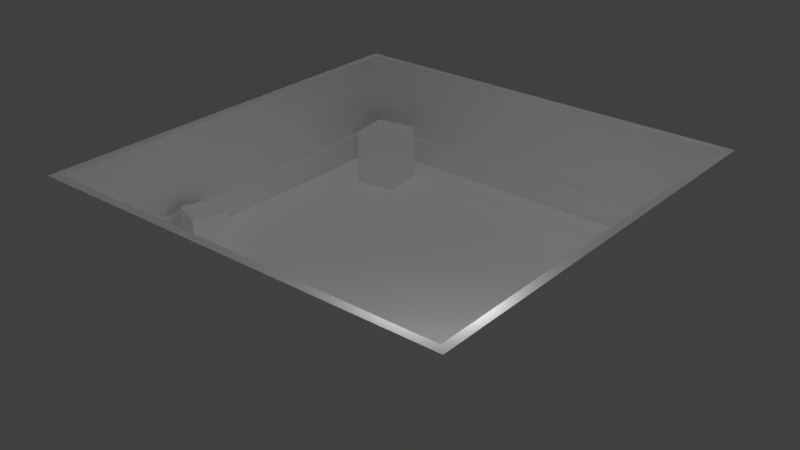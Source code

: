 # Source: test_scene_01.blend  (saved by Blender 2.78.0; exported with 4.5.12 LTS)
import bpy
from mathutils import Matrix  # noqa: F401  (used for matrix-valued properties, if any)

bpy.ops.wm.read_factory_settings(use_empty=True)
scene = bpy.context.scene
scene.name = 'Scene'

# ---- collections
col_collection_1 = bpy.data.collections.new('Collection 1'); scene.collection.children.link(col_collection_1)
col_collection_1.hide_render = True
col_collection_1.hide_viewport = True
col_collection_2 = bpy.data.collections.new('Collection 2'); scene.collection.children.link(col_collection_2)
col_collection_5 = bpy.data.collections.new('Collection 5'); scene.collection.children.link(col_collection_5)

# ---- materials (node trees are filled in below, after node groups)
mat_metal_01_sml = bpy.data.materials.new('metal_01_sml')
mat_metal_01_sml.alpha_threshold = 0.0
mat_metal_01_sml.use_transparent_shadow = False
mat_metal_01_sml.roughness = 0.5
mat_metal_01 = bpy.data.materials.new('metal_01')
mat_metal_01.alpha_threshold = 0.0
mat_metal_01.use_transparent_shadow = False
mat_metal_01.roughness = 0.5
mat_concrete_01 = bpy.data.materials.new('concrete_01')
mat_concrete_01.alpha_threshold = 0.0
mat_concrete_01.use_transparent_shadow = False
mat_concrete_01.roughness = 0.5
mat_concrete_01.line_color = (0.0, 0.0, 0.0, 1.0)
mat_metal_02 = bpy.data.materials.new('metal_02')
mat_metal_02.alpha_threshold = 0.0
mat_metal_02.use_transparent_shadow = False
mat_metal_02.roughness = 0.5
mat_bake_white = bpy.data.materials.new('bake_white')
mat_bake_white.alpha_threshold = 0.0
mat_bake_white.use_transparent_shadow = False
mat_bake_white.diffuse_color = (1.0, 1.0, 1.0, 1.0)
mat_bake_white.roughness = 0.5

# ---- material node trees

# ---- world
world_world = bpy.data.worlds.new('World'); scene.world = world_world
world_world.color = (0.05088, 0.05088, 0.05088)
world_world.use_sun_shadow = False
world_world.sun_shadow_jitter_overblur = 0.0
world_world.cycles.sampling_method = 'MANUAL'
world_world.light_settings.distance = 3.0

# ---- lights
light_hemi = bpy.data.lights.new('Hemi', 'SUN')
light_hemi.transmission_factor = 0.0
light_hemi.angle = 0.1993
light_hemi.energy = 0.2
light_hemi.shadow_buffer_clip_start = 0.5
light_hemi.shadow_soft_size = 0.1
light_hemi.shadow_cascade_max_distance = 1000.0
light_spot = bpy.data.lights.new('Spot', 'SPOT')
light_spot.transmission_factor = 0.0
light_spot.energy = 339.0
light_spot.shadow_buffer_clip_start = 0.5
light_spot.shadow_soft_size = 0.1
light_spot.shadow_maximum_resolution = 0.006
light_spot.use_absolute_resolution = True
light_spot.spot_blend = 0.5426
light_spot.spot_size = 1.148
light_point = bpy.data.lights.new('Point', 'POINT')
light_point.transmission_factor = 0.0
light_point.energy = 500.0
light_point.shadow_buffer_clip_start = 0.5
light_point.shadow_soft_size = 0.1
light_point.shadow_maximum_resolution = 0.006
light_point.use_absolute_resolution = True

# ---- meshes
me_cube_001 = bpy.data.meshes.new('Cube.001')
me_cube_001.from_pydata([(-1.0, -1.0, -1.0), (-1.0, -1.0, 1.0), (-1.0, 1.0, -1.0), (-1.0, 1.0, 1.0), (1.0, -1.0, -1.0), (1.0, -1.0, 1.0), (1.0, 1.0, -1.0), (1.0, 1.0, 1.0)], [], [(0, 1, 3, 2), (2, 3, 7, 6), (6, 7, 5, 4), (4, 5, 1, 0), (2, 6, 4, 0), (7, 3, 1, 5)])
_uv = me_cube_001.uv_layers.new(name='mainMap')
_uv.uv.foreach_set('vector', [-0.2881, 0.7461, -0.2881, 0.3257, 0.1323, 0.3258, 0.1322, 0.7461, 0.1322, 0.7461, 0.1323, 0.3258, 0.5526, 0.3259, 0.5525, 0.7462, 0.5525, 0.7462, 0.5526, 0.3259, 0.973, 0.326, 0.9729, 0.7463, 0.9729, 0.7463, 0.973, 0.326, 1.393, 0.3261, 1.393, 0.7464, 0.1322, 0.7461, 0.1321, 1.166, -0.2882, 1.166, -0.2881, 0.7461, 0.1324, -0.09455, 0.1323, 0.3258, -0.2881, 0.3257, -0.288, -0.09464])
me_cube_001.materials.append(mat_metal_01_sml)
me_cube_001.use_remesh_preserve_volume = False
me_cube_001.use_remesh_preserve_attributes = False
me_cube_001.use_mirror_vertex_groups = False
me_cube_001.update()
me_cube = bpy.data.meshes.new('Cube')
me_cube.from_pydata([(13.92, 13.92, -1.0), (13.92, -13.92, -1.0), (-13.92, -13.92, -1.0), (-13.92, 13.92, -1.0), (13.12, 13.12, 0.0), (13.12, -13.12, 0.0), (-13.12, -13.12, 0.0), (-13.12, 13.12, 0.0), (13.92, 13.92, 7.008), (13.92, -13.92, 7.008), (-13.92, 13.92, 7.008), (-13.92, -13.92, 7.008), (13.37, 13.37, 7.008), (13.37, -13.37, 7.008), (-13.37, 13.37, 7.008), (-13.37, -13.37, 7.008), (-8.022, 11.14, 0.0), (-7.558, 8.346, 0.0), (-10.35, 7.882, 0.0), (-10.81, 10.67, 0.0), (-8.022, 11.14, 3.636), (-7.558, 8.346, 3.636), (-10.81, 10.67, 3.636), (-10.35, 7.882, 3.636), (-9.304, -5.168, 0.0), (-10.11, -7.189, 0.0), (-12.13, -6.383, 0.0), (-11.32, -4.362, 0.0), (-9.304, -5.168, 2.797), (-10.11, -7.189, 2.797), (-11.32, -4.362, 2.797), (-12.13, -6.383, 2.797), (13.12, 13.12, 1.688), (13.12, -13.12, 1.688), (-13.12, -13.12, 1.688), (-13.12, 13.12, 1.688), (-13.37, -13.37, 1.857), (-13.37, 13.37, 1.857), (13.37, 13.37, 1.857), (13.37, -13.37, 1.857), (-9.459, -9.383, 0.0), (-10.93, -9.752, 0.0), (-11.29, -8.285, 0.0), (-9.828, -7.916, 0.0), (-9.459, -9.383, 1.743), (-10.93, -9.752, 1.743), (-9.828, -7.916, 1.743), (-11.29, -8.285, 1.743)], [], [(26, 25, 29, 31), (4, 7, 6, 5), (3, 10, 8, 0), (2, 11, 10, 3), (1, 9, 11, 2), (38, 39, 13, 12), (39, 36, 15, 13), (12, 13, 9, 8), (14, 12, 8, 10), (13, 15, 11, 9), (15, 14, 10, 11), (36, 37, 14, 15), (37, 38, 12, 14), (28, 30, 31, 29), (20, 22, 23, 21), (18, 17, 21, 23), (17, 16, 20, 21), (19, 18, 23, 22), (16, 19, 22, 20), (25, 24, 28, 29), (27, 26, 31, 30), (24, 27, 30, 28), (7, 4, 32, 35), (6, 7, 35, 34), (5, 6, 34, 33), (4, 5, 33, 32), (35, 32, 38, 37), (34, 35, 37, 36), (33, 34, 36, 39), (32, 33, 39, 38), (0, 8, 9, 1), (42, 41, 45, 47), (44, 46, 47, 45), (41, 40, 44, 45), (43, 42, 47, 46), (40, 43, 46, 44)])
me_cube.polygons.foreach_set('material_index', [0, 2, 1, 1, 1, 1, 1, 1, 1, 1, 1, 1, 1, 0, 0, 0, 0, 0, 0, 0, 0, 0, 0, 0, 0, 0, 0, 0, 0, 0, 1, 0, 0, 0, 0, 0])
_uv = me_cube.uv_layers.new(name='mainMap')
_uv.uv.foreach_set('vector', [-0.2539, 0.6607, 0.2135, 0.6607, 0.2135, 1.262, -0.2539, 1.262, 2.149, 3.103, -1.145, 3.103, -1.145, -2.103, 2.149, -2.103, -8.82, 2.411, -8.82, 1.848, -6.39, 1.848, -6.39, 2.411, -6.066, 2.412, -6.066, 1.85, -3.636, 1.85, -3.636, 2.412, -4.571, 2.41, -4.571, 1.847, -2.141, 1.847, -2.141, 2.41, -7.357, 1.448, -5.024, 1.448, -5.024, 1.81, -7.357, 1.81, -4.522, 1.447, -2.189, 1.447, -2.189, 1.808, -4.522, 1.808, -7.357, 1.81, -5.024, 1.81, -4.975, 1.849, -7.405, 1.849, -8.771, 1.809, -6.438, 1.809, -6.39, 1.848, -8.82, 1.848, -4.522, 1.808, -2.189, 1.808, -2.141, 1.847, -4.571, 1.847, -6.018, 1.811, -3.685, 1.811, -3.636, 1.85, -6.066, 1.85, -6.018, 1.449, -3.685, 1.449, -3.685, 1.811, -6.018, 1.811, -8.771, 1.447, -6.438, 1.447, -6.438, 1.809, -8.771, 1.809, 0.681, 1.262, 0.681, 1.729, 0.2135, 1.729, 0.2135, 1.262, 1.103, 0.05203, 1.103, 0.66, 0.4947, 0.66, 0.4947, 0.05203, -0.1134, -0.7292, 0.4947, -0.7292, 0.4947, 0.05203, -0.1134, 0.05203, 0.4947, -0.7292, 1.103, -0.7292, 1.103, 0.05203, 0.4947, 0.05203, -0.7214, -0.7292, -0.1134, -0.7292, -0.1134, 0.05203, -0.7214, 0.05203, 1.103, -0.7292, 1.711, -0.7292, 1.711, 0.05203, 1.103, 0.05203, 0.2135, 0.6607, 0.681, 0.6607, 0.681, 1.262, 0.2135, 1.262, -0.7214, 0.6607, -0.2539, 0.6607, -0.2539, 1.262, -0.7214, 1.262, 0.681, 0.6607, 1.148, 0.6607, 1.148, 1.262, 0.681, 1.262, -1.736, 0.2269, 2.675, 0.2265, 2.675, 0.5102, -1.736, 0.5106, -1.736, 0.5897, 2.675, 0.5894, 2.675, 0.8731, -1.736, 0.8735, 2.699, 0.2251, -1.712, 0.2255, -1.712, -0.05825, 2.699, -0.05864, 2.699, 1.314, -1.712, 1.314, -1.712, 1.03, 2.699, 1.03, -1.736, 0.5106, 2.675, 0.5102, 2.739, 0.5883, -1.777, 0.5883, -1.736, 0.8735, 2.675, 0.8731, 2.739, 0.9512, -1.777, 0.9512, 2.699, -0.05864, -1.712, -0.05825, -1.777, -0.1364, 2.739, -0.1364, 2.699, 1.03, -1.712, 1.03, -1.777, 0.9522, 2.739, 0.9522, -7.405, 2.411, -7.405, 1.849, -4.975, 1.849, -4.975, 2.411, -0.2539, 0.6607, 0.2135, 0.6607, 0.2135, 1.262, -0.2539, 1.262, 0.681, 1.262, 0.681, 1.729, 0.2135, 1.729, 0.2135, 1.262, 0.2135, 0.6607, 0.681, 0.6607, 0.681, 1.262, 0.2135, 1.262, -0.7214, 0.6607, -0.2539, 0.6607, -0.2539, 1.262, -0.7214, 1.262, 0.681, 0.6607, 1.148, 0.6607, 1.148, 1.262, 0.681, 1.262])
_uv.active_render = True
_uv = me_cube.uv_layers.new(name='lightMap')
_uv.uv.foreach_set('vector', [0.5748, 0.876, 0.5465, 0.876, 0.5465, 0.9365, 0.5748, 0.9365, 0.4838, 0.001001, 0.001001, 0.001001, 0.001001, 0.499, 0.4838, 0.499, 0.4838, 0.749, 0.4838, 0.626, 0.001001, 0.626, 0.001001, 0.749, 0.6051, 0.001001, 0.4858, 0.001001, 0.4858, 0.499, 0.6051, 0.499, 0.4838, 0.874, 0.4838, 0.751, 0.001001, 0.751, 0.001001, 0.874, 0.7263, 0.499, 0.7263, 0.001001, 0.6071, 0.001001, 0.6071, 0.499, 0.001001, 0.999, 0.4838, 0.999, 0.4838, 0.876, 0.001001, 0.876, 0.8778, 0.499, 0.8778, 0.001001, 0.8495, 0.001001, 0.8495, 0.499, 0.4858, 0.6865, 0.9687, 0.6865, 0.9687, 0.6573, 0.4858, 0.6573, 0.9081, 0.499, 0.9081, 0.001001, 0.8798, 0.001001, 0.8798, 0.499, 0.4858, 0.6552, 0.9687, 0.6552, 0.9687, 0.626, 0.4858, 0.626, 0.8475, 0.499, 0.8475, 0.001001, 0.7283, 0.001001, 0.7283, 0.499, 0.4858, 0.624, 0.9687, 0.624, 0.9687, 0.501, 0.4858, 0.501, 0.6657, 0.876, 0.6374, 0.876, 0.6374, 0.9052, 0.6657, 0.9052, 0.7263, 0.8135, 0.6677, 0.8135, 0.6677, 0.874, 0.7263, 0.874, 0.6657, 0.8135, 0.6071, 0.8135, 0.6071, 0.874, 0.6657, 0.874, 0.7869, 0.8135, 0.7283, 0.8135, 0.7283, 0.874, 0.7869, 0.874, 0.5445, 0.8135, 0.4858, 0.8135, 0.4858, 0.874, 0.5445, 0.874, 0.8475, 0.8135, 0.7889, 0.8135, 0.7889, 0.874, 0.8475, 0.874, 0.8778, 0.8135, 0.8495, 0.8135, 0.8495, 0.874, 0.8778, 0.874, 0.5445, 0.9052, 0.5445, 0.876, 0.4858, 0.876, 0.4858, 0.9052, 0.6051, 0.876, 0.5768, 0.876, 0.5768, 0.9365, 0.6051, 0.9365, 0.4858, 0.7802, 0.9687, 0.7802, 0.9687, 0.751, 0.4858, 0.751, 0.9687, 0.499, 0.9687, 0.001001, 0.9404, 0.001001, 0.9404, 0.499, 0.4858, 0.749, 0.9687, 0.749, 0.9687, 0.7198, 0.4858, 0.7198, 0.9384, 0.499, 0.9384, 0.001001, 0.9101, 0.001001, 0.9101, 0.499, 0.4858, 0.7177, 0.9687, 0.7177, 0.9687, 0.6885, 0.4858, 0.6885, 0.999, 0.499, 0.999, 0.001001, 0.9707, 0.001001, 0.9707, 0.499, 0.4858, 0.8115, 0.9687, 0.8115, 0.9687, 0.7823, 0.4858, 0.7823, 0.999, 0.999, 0.999, 0.501, 0.9707, 0.501, 0.9707, 0.999, 0.4838, 0.624, 0.4838, 0.501, 0.001001, 0.501, 0.001001, 0.624, 0.6354, 0.876, 0.6071, 0.876, 0.6071, 0.9052, 0.6354, 0.9052, 0.6051, 0.8448, 0.5768, 0.8448, 0.5768, 0.874, 0.6051, 0.874, 0.5748, 0.8448, 0.5465, 0.8448, 0.5465, 0.874, 0.5748, 0.874, 0.6051, 0.8135, 0.5768, 0.8135, 0.5768, 0.8427, 0.6051, 0.8427, 0.5748, 0.8135, 0.5465, 0.8135, 0.5465, 0.8427, 0.5748, 0.8427])
me_cube.materials.append(mat_metal_01)
me_cube.materials.append(mat_concrete_01)
me_cube.materials.append(mat_metal_02)
me_cube.use_remesh_preserve_volume = False
me_cube.use_remesh_preserve_attributes = False
me_cube.use_mirror_vertex_groups = False
me_cube.update()
me_cube_002 = bpy.data.meshes.new('Cube.002')
me_cube_002.from_pydata([(13.92, 13.92, -1.0), (13.92, -13.92, -1.0), (-13.92, -13.92, -1.0), (-13.92, 13.92, -1.0), (13.12, 13.12, 0.0), (13.12, -13.12, 0.0), (-13.12, -13.12, 0.0), (-13.12, 13.12, 0.0), (13.92, 13.92, 7.008), (13.92, -13.92, 7.008), (-13.92, 13.92, 7.008), (-13.92, -13.92, 7.008), (13.37, 13.37, 7.008), (13.37, -13.37, 7.008), (-13.37, 13.37, 7.008), (-13.37, -13.37, 7.008), (-8.022, 11.14, 0.0), (-7.558, 8.346, 0.0), (-10.35, 7.882, 0.0), (-10.81, 10.67, 0.0), (-8.022, 11.14, 3.636), (-7.558, 8.346, 3.636), (-10.81, 10.67, 3.636), (-10.35, 7.882, 3.636), (-9.304, -5.168, 0.0), (-10.11, -7.189, 0.0), (-12.13, -6.383, 0.0), (-11.32, -4.362, 0.0), (-9.304, -5.168, 2.797), (-10.11, -7.189, 2.797), (-11.32, -4.362, 2.797), (-12.13, -6.383, 2.797), (13.12, 13.12, 1.688), (13.12, -13.12, 1.688), (-13.12, -13.12, 1.688), (-13.12, 13.12, 1.688), (-13.37, -13.37, 1.857), (-13.37, 13.37, 1.857), (13.37, 13.37, 1.857), (13.37, -13.37, 1.857), (-9.459, -9.383, 0.0), (-10.93, -9.752, 0.0), (-11.29, -8.285, 0.0), (-9.828, -7.916, 0.0), (-9.459, -9.383, 1.743), (-10.93, -9.752, 1.743), (-9.828, -7.916, 1.743), (-11.29, -8.285, 1.743)], [], [(26, 25, 29, 31), (4, 7, 6, 5), (3, 10, 8, 0), (2, 11, 10, 3), (1, 9, 11, 2), (38, 39, 13, 12), (39, 36, 15, 13), (12, 13, 9, 8), (14, 12, 8, 10), (13, 15, 11, 9), (15, 14, 10, 11), (36, 37, 14, 15), (37, 38, 12, 14), (28, 30, 31, 29), (20, 22, 23, 21), (18, 17, 21, 23), (17, 16, 20, 21), (19, 18, 23, 22), (16, 19, 22, 20), (25, 24, 28, 29), (27, 26, 31, 30), (24, 27, 30, 28), (7, 4, 32, 35), (6, 7, 35, 34), (5, 6, 34, 33), (4, 5, 33, 32), (35, 32, 38, 37), (34, 35, 37, 36), (33, 34, 36, 39), (32, 33, 39, 38), (0, 8, 9, 1), (42, 41, 45, 47), (44, 46, 47, 45), (41, 40, 44, 45), (43, 42, 47, 46), (40, 43, 46, 44)])
_uv = me_cube_002.uv_layers.new(name='mainMap')
_uv.uv.foreach_set('vector', [-0.2539, 0.6607, 0.2135, 0.6607, 0.2135, 1.262, -0.2539, 1.262, 2.149, 3.103, -1.145, 3.103, -1.145, -2.103, 2.149, -2.103, -8.82, 2.411, -8.82, 1.848, -6.39, 1.848, -6.39, 2.411, -6.066, 2.412, -6.066, 1.85, -3.636, 1.85, -3.636, 2.412, -4.571, 2.41, -4.571, 1.847, -2.141, 1.847, -2.141, 2.41, -7.357, 1.448, -5.024, 1.448, -5.024, 1.81, -7.357, 1.81, -4.522, 1.447, -2.189, 1.447, -2.189, 1.808, -4.522, 1.808, -7.357, 1.81, -5.024, 1.81, -4.975, 1.849, -7.405, 1.849, -8.771, 1.809, -6.438, 1.809, -6.39, 1.848, -8.82, 1.848, -4.522, 1.808, -2.189, 1.808, -2.141, 1.847, -4.571, 1.847, -6.018, 1.811, -3.685, 1.811, -3.636, 1.85, -6.066, 1.85, -6.018, 1.449, -3.685, 1.449, -3.685, 1.811, -6.018, 1.811, -8.771, 1.447, -6.438, 1.447, -6.438, 1.809, -8.771, 1.809, 0.681, 1.262, 0.681, 1.729, 0.2135, 1.729, 0.2135, 1.262, 1.103, 0.05203, 1.103, 0.66, 0.4947, 0.66, 0.4947, 0.05203, -0.1134, -0.7292, 0.4947, -0.7292, 0.4947, 0.05203, -0.1134, 0.05203, 0.4947, -0.7292, 1.103, -0.7292, 1.103, 0.05203, 0.4947, 0.05203, -0.7214, -0.7292, -0.1134, -0.7292, -0.1134, 0.05203, -0.7214, 0.05203, 1.103, -0.7292, 1.711, -0.7292, 1.711, 0.05203, 1.103, 0.05203, 0.2135, 0.6607, 0.681, 0.6607, 0.681, 1.262, 0.2135, 1.262, -0.7214, 0.6607, -0.2539, 0.6607, -0.2539, 1.262, -0.7214, 1.262, 0.681, 0.6607, 1.148, 0.6607, 1.148, 1.262, 0.681, 1.262, -1.736, 0.2269, 2.675, 0.2265, 2.675, 0.5102, -1.736, 0.5106, -1.736, 0.5897, 2.675, 0.5894, 2.675, 0.8731, -1.736, 0.8735, 2.699, 0.2251, -1.712, 0.2255, -1.712, -0.05825, 2.699, -0.05864, 2.699, 1.314, -1.712, 1.314, -1.712, 1.03, 2.699, 1.03, -1.736, 0.5106, 2.675, 0.5102, 2.739, 0.5883, -1.777, 0.5883, -1.736, 0.8735, 2.675, 0.8731, 2.739, 0.9512, -1.777, 0.9512, 2.699, -0.05864, -1.712, -0.05825, -1.777, -0.1364, 2.739, -0.1364, 2.699, 1.03, -1.712, 1.03, -1.777, 0.9522, 2.739, 0.9522, -7.405, 2.411, -7.405, 1.849, -4.975, 1.849, -4.975, 2.411, -0.2539, 0.6607, 0.2135, 0.6607, 0.2135, 1.262, -0.2539, 1.262, 0.681, 1.262, 0.681, 1.729, 0.2135, 1.729, 0.2135, 1.262, 0.2135, 0.6607, 0.681, 0.6607, 0.681, 1.262, 0.2135, 1.262, -0.7214, 0.6607, -0.2539, 0.6607, -0.2539, 1.262, -0.7214, 1.262, 0.681, 0.6607, 1.148, 0.6607, 1.148, 1.262, 0.681, 1.262])
_uv.active_render = True
_uv = me_cube_002.uv_layers.new(name='lightMap')
_uv.uv.foreach_set('vector', [0.5748, 0.876, 0.5465, 0.876, 0.5465, 0.9365, 0.5748, 0.9365, 0.4838, 0.001001, 0.001001, 0.001001, 0.001001, 0.499, 0.4838, 0.499, 0.4838, 0.749, 0.4838, 0.626, 0.001001, 0.626, 0.001001, 0.749, 0.6051, 0.001001, 0.4858, 0.001001, 0.4858, 0.499, 0.6051, 0.499, 0.4838, 0.874, 0.4838, 0.751, 0.001001, 0.751, 0.001001, 0.874, 0.7263, 0.499, 0.7263, 0.001001, 0.6071, 0.001001, 0.6071, 0.499, 0.001001, 0.999, 0.4838, 0.999, 0.4838, 0.876, 0.001001, 0.876, 0.8778, 0.499, 0.8778, 0.001001, 0.8495, 0.001001, 0.8495, 0.499, 0.4858, 0.6865, 0.9687, 0.6865, 0.9687, 0.6573, 0.4858, 0.6573, 0.9081, 0.499, 0.9081, 0.001001, 0.8798, 0.001001, 0.8798, 0.499, 0.4858, 0.6552, 0.9687, 0.6552, 0.9687, 0.626, 0.4858, 0.626, 0.8475, 0.499, 0.8475, 0.001001, 0.7283, 0.001001, 0.7283, 0.499, 0.4858, 0.624, 0.9687, 0.624, 0.9687, 0.501, 0.4858, 0.501, 0.6657, 0.876, 0.6374, 0.876, 0.6374, 0.9052, 0.6657, 0.9052, 0.7263, 0.8135, 0.6677, 0.8135, 0.6677, 0.874, 0.7263, 0.874, 0.6657, 0.8135, 0.6071, 0.8135, 0.6071, 0.874, 0.6657, 0.874, 0.7869, 0.8135, 0.7283, 0.8135, 0.7283, 0.874, 0.7869, 0.874, 0.5445, 0.8135, 0.4858, 0.8135, 0.4858, 0.874, 0.5445, 0.874, 0.8475, 0.8135, 0.7889, 0.8135, 0.7889, 0.874, 0.8475, 0.874, 0.8778, 0.8135, 0.8495, 0.8135, 0.8495, 0.874, 0.8778, 0.874, 0.5445, 0.9052, 0.5445, 0.876, 0.4858, 0.876, 0.4858, 0.9052, 0.6051, 0.876, 0.5768, 0.876, 0.5768, 0.9365, 0.6051, 0.9365, 0.4858, 0.7802, 0.9687, 0.7802, 0.9687, 0.751, 0.4858, 0.751, 0.9687, 0.499, 0.9687, 0.001001, 0.9404, 0.001001, 0.9404, 0.499, 0.4858, 0.749, 0.9687, 0.749, 0.9687, 0.7198, 0.4858, 0.7198, 0.9384, 0.499, 0.9384, 0.001001, 0.9101, 0.001001, 0.9101, 0.499, 0.4858, 0.7177, 0.9687, 0.7177, 0.9687, 0.6885, 0.4858, 0.6885, 0.999, 0.499, 0.999, 0.001001, 0.9707, 0.001001, 0.9707, 0.499, 0.4858, 0.8115, 0.9687, 0.8115, 0.9687, 0.7823, 0.4858, 0.7823, 0.999, 0.999, 0.999, 0.501, 0.9707, 0.501, 0.9707, 0.999, 0.4838, 0.624, 0.4838, 0.501, 0.001001, 0.501, 0.001001, 0.624, 0.6354, 0.876, 0.6071, 0.876, 0.6071, 0.9052, 0.6354, 0.9052, 0.6051, 0.8448, 0.5768, 0.8448, 0.5768, 0.874, 0.6051, 0.874, 0.5748, 0.8448, 0.5465, 0.8448, 0.5465, 0.874, 0.5748, 0.874, 0.6051, 0.8135, 0.5768, 0.8135, 0.5768, 0.8427, 0.6051, 0.8427, 0.5748, 0.8135, 0.5465, 0.8135, 0.5465, 0.8427, 0.5748, 0.8427])
me_cube_002.materials.append(mat_bake_white)
me_cube_002.use_remesh_preserve_volume = False
me_cube_002.use_remesh_preserve_attributes = False
me_cube_002.use_mirror_vertex_groups = False
me_cube_002.update()

# ---- objects
ob_cube_003 = bpy.data.objects.new('Cube.003', me_cube_001)
ob_cube_002 = bpy.data.objects.new('Cube.002', me_cube_001)
ob_cube_001 = bpy.data.objects.new('Cube.001', me_cube_001)
ob_cube = bpy.data.objects.new('Cube', me_cube)
ob_hemi = bpy.data.objects.new('Hemi', light_hemi)
ob_spot = bpy.data.objects.new('Spot', light_spot)
ob_point = bpy.data.objects.new('Point', light_point)
ob_cube_004 = bpy.data.objects.new('Cube.004', me_cube_002)

# ---- transforms, parenting, visibility, modifiers, constraints
ob_cube_003.location = (8.983, -6.868, 0.4976)
ob_cube_003.rotation_euler = (0.0, -0.0, -0.1812)
ob_cube_003.scale = (0.5, 0.5, 0.5)
ob_cube_003.lineart.crease_threshold = 0.0
ob_cube_002.location = (8.342, -9.007, 0.4976)
ob_cube_002.rotation_euler = (0.0, -0.0, -0.7193)
ob_cube_002.scale = (0.5, 0.5, 0.5)
ob_cube_002.lineart.crease_threshold = 0.0
ob_cube_001.location = (10.63, -10.42, 0.4976)
ob_cube_001.rotation_euler = (0.0, -0.0, 0.469)
ob_cube_001.scale = (0.5, 0.5, 0.5)
ob_cube_001.lineart.crease_threshold = 0.0
ob_cube.location = (0.0, 0.0, 0.0)
ob_cube.lock_rotations_4d = False
ob_cube.empty_display_type = 'ARROWS'
ob_cube.lineart.crease_threshold = 0.0
ob_hemi.location = (-0.5091, 1.813, 7.794)
ob_hemi.lineart.crease_threshold = 0.0
ob_spot.location = (13.04, 20.24, 23.89)
ob_spot.rotation_euler = (-0.6535, 0.2647, -0.264)
ob_spot.lineart.crease_threshold = 0.0
ob_point.location = (10.85, -10.29, 8.543)
ob_point.lineart.crease_threshold = 0.0
ob_cube_004.location = (0.0, 0.0, 0.0)
ob_cube_004.lock_rotations_4d = False
ob_cube_004.empty_display_type = 'ARROWS'
ob_cube_004.lineart.crease_threshold = 0.0

# ---- collection membership
col_collection_1.objects.link(ob_cube_003)
col_collection_1.objects.link(ob_cube_002)
col_collection_1.objects.link(ob_cube_001)
col_collection_1.objects.link(ob_cube)
col_collection_2.objects.link(ob_hemi)
col_collection_2.objects.link(ob_spot)
col_collection_2.objects.link(ob_point)
col_collection_5.objects.link(ob_cube_004)

# ---- scene / render settings (as saved in the file)
scene.frame_start = 1; scene.frame_end = 250; scene.frame_set(55)
scene.render.engine = 'BLENDER_EEVEE_NEXT'
scene.render.resolution_percentage = 50
scene.render.dither_intensity = 0.0
scene.cycles.use_denoising = False
scene.cycles.samples = 128
scene.cycles.sampling_pattern = 'TABULATED_SOBOL'
scene.cycles.light_sampling_threshold = 0.0
scene.cycles.use_adaptive_sampling = False
scene.cycles.use_light_tree = False
scene.cycles.blur_glossy = 0.0
scene.cycles.sample_clamp_indirect = 0.0
scene.view_settings.view_transform = 'Standard'
bpy.context.view_layer.update()

# ---- added for rendering (the .blend has no active camera): camera
cam_auto = bpy.data.cameras.new('AutoCamera')
cam_auto.lens = 50.0
cam_auto.sensor_width = 36.0
cam_auto.clip_end = 1000.0
ob_auto_camera = bpy.data.objects.new('AutoCamera', cam_auto)
scene.collection.objects.link(ob_auto_camera)
ob_auto_camera.location = (37.1818, -44.6182, 32.7496)
ob_auto_camera.rotation_euler = (1.09748, -7.21219e-08, 0.694738)
scene.camera = ob_auto_camera
bpy.context.view_layer.update()
